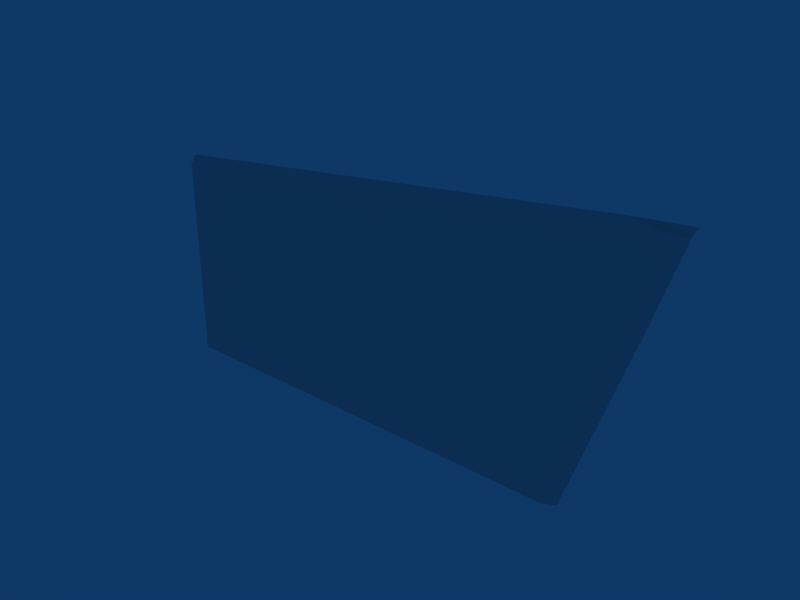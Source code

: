 # Source: wallDecor_backwallLarge01.blend  (saved by Blender 2.49.2; exported with 4.5.12 LTS)
import bpy
from mathutils import Matrix  # noqa: F401  (used for matrix-valued properties, if any)

bpy.ops.wm.read_factory_settings(use_empty=True)
scene = bpy.context.scene
scene.name = 'Scene'

# ---- collections
col_collection_1 = bpy.data.collections.new('Collection 1'); scene.collection.children.link(col_collection_1)

# ---- materials (node trees are filled in below, after node groups)
mat_material = bpy.data.materials.new('Material')
mat_material.alpha_threshold = 0.0
mat_material.roughness = 0.5
mat_material.line_color = (0.0, 0.0, 0.0, 1.0)

# ---- material node trees

# ---- world
world_world = bpy.data.worlds.new('World'); scene.world = world_world
world_world.color = (0.05656, 0.2208, 0.4)
world_world.use_sun_shadow = False
world_world.sun_shadow_jitter_overblur = 0.0
world_world.cycles.sampling_method = 'MANUAL'
world_world.cycles.sample_map_resolution = 256

# ---- meshes
me_backwall_large = bpy.data.meshes.new('BackWall_Large')
me_backwall_large.from_pydata([(-19.15, 1.193, 7.388), (-19.15, 1.193, -0.6158), (-15.15, 1.193, 7.388), (-15.15, 1.193, -0.6158), (-11.15, 1.193, 7.388), (-11.15, 1.193, -0.6158), (-7.154, 1.193, 7.388), (-7.154, 1.193, -0.6158), (-3.155, 1.193, 7.388), (-3.155, 1.193, -0.6158), (0.8444, 1.193, 7.388), (0.8444, 1.193, -0.6158), (4.844, 1.193, 7.388), (4.844, 1.193, -0.6158), (8.843, 1.193, 7.388), (8.843, 1.193, -0.6158), (12.84, 1.193, 7.388), (12.84, 1.193, -0.6158), (16.84, 1.193, 7.388), (16.84, 1.193, -0.6158), (-19.15, 1.193, 15.41), (-15.15, 1.193, 15.41), (-11.15, 1.193, 15.41), (-7.154, 1.193, 15.41), (-3.155, 1.193, 15.41), (0.8444, 1.193, 15.41), (4.844, 1.193, 15.41), (8.843, 1.193, 15.41), (12.84, 1.193, 15.41), (16.84, 1.193, 15.41), (20.84, 1.193, 15.41), (20.84, 1.708, 22.9), (22.17, 1.193, 15.41), (20.84, 1.193, 11.41), (19.5, 1.193, 7.388), (17.86, 1.708, -0.6158), (25.85, 1.708, 23.43), (23.19, 1.708, 15.41), (20.52, 1.708, 7.388), (12.84, 1.708, 21.84), (4.844, 1.708, 20.79), (-3.155, 1.708, 19.73), (-11.15, 1.708, 18.68), (-19.15, 1.708, 17.62), (25.48, 1.708, 22.66), (24.42, 1.193, 22.53), (20.84, 1.193, 22.06), (16.84, 1.193, 21.55), (12.84, 1.193, 21.03), (8.843, 1.193, 20.52), (4.844, 1.193, 20.0), (0.8444, 1.193, 19.49), (-3.155, 1.193, 18.97), (-7.154, 1.193, 18.45), (-11.15, 1.193, 17.94), (-15.15, 1.193, 17.42), (-19.15, 1.193, 16.91)], [], [(2, 0, 1, 3), (4, 2, 3, 5), (6, 4, 5, 7), (8, 6, 7, 9), (10, 8, 9, 11), (12, 10, 11, 13), (14, 12, 13, 15), (16, 14, 15, 17), (18, 16, 17, 19), (0, 2, 21, 20), (22, 21, 2, 4), (23, 22, 4, 6), (24, 23, 6, 8), (25, 24, 8, 10), (26, 25, 10, 12), (27, 26, 12, 14), (28, 27, 14, 16), (29, 28, 16, 18), (56, 20, 21, 55), (55, 21, 22, 54), (54, 22, 23, 53), (53, 23, 24, 52), (52, 24, 25, 51), (51, 25, 26, 50), (50, 26, 27, 49), (49, 27, 28, 48), (48, 28, 29, 47), (47, 29, 30, 46), (46, 30, 32, 45), (32, 30, 33), (30, 29, 18, 33), (33, 18, 34), (34, 18, 19), (45, 32, 37, 44), (32, 33, 38, 37), (33, 34, 38), (34, 19, 35, 38), (44, 36, 31, 45), (45, 31, 46), (46, 31, 47), (47, 31, 39, 48), (48, 39, 40, 49), (49, 40, 50), (50, 40, 41, 51), (51, 41, 52), (52, 41, 42, 53), (53, 42, 54), (54, 42, 55), (55, 42, 43, 56)])
_uv = me_backwall_large.uv_layers.new(name='UVTex')
_uv.uv.foreach_set('vector', [0.1259, 0.374, 0.000103, 0.374, 0.000103, 0.1254, 0.1259, 0.1254, 0.1259, 0.374, 0.000103, 0.374, 0.000103, 0.1254, 0.1259, 0.1254, 0.1259, 0.374, 0.000103, 0.374, 0.000103, 0.1254, 0.1259, 0.1254, 0.1259, 0.374, 0.000103, 0.374, 0.000103, 0.1254, 0.1259, 0.1254, 0.1259, 0.374, 0.000103, 0.374, 0.000103, 0.1254, 0.1259, 0.1254, 0.1259, 0.374, 0.000103, 0.374, 0.000103, 0.1254, 0.1259, 0.1254, 0.1259, 0.374, 0.000103, 0.374, 0.000103, 0.1254, 0.1259, 0.1254, 0.1259, 0.374, 0.000103, 0.374, 0.000103, 0.1254, 0.1259, 0.1254, 0.1259, 0.374, 0.000103, 0.374, 0.000103, 0.1254, 0.1259, 0.1254, 0.000103, 0.1254, 0.1259, 0.1254, 0.1259, 0.374, 0.000103, 0.374, 0.1259, 0.374, 0.000103, 0.374, 0.000103, 0.1254, 0.1259, 0.1254, 0.1259, 0.374, 0.000103, 0.374, 0.000103, 0.1254, 0.1259, 0.1254, 0.1259, 0.374, 0.000103, 0.374, 0.000103, 0.1254, 0.1259, 0.1254, 0.1259, 0.374, 0.000103, 0.374, 0.000103, 0.1254, 0.1259, 0.1254, 0.1259, 0.374, 0.000103, 0.374, 0.000103, 0.1254, 0.1259, 0.1254, 0.1259, 0.374, 0.000103, 0.374, 0.000103, 0.1254, 0.1259, 0.1254, 0.1259, 0.374, 0.000103, 0.374, 0.000103, 0.1254, 0.1259, 0.1254, 0.1259, 0.374, 0.000103, 0.374, 0.000103, 0.1254, 0.1259, 0.1254, 0.000123, 0.1718, 0.000103, 0.1254, 0.1259, 0.1254, 0.1259, 0.1878, 0.000123, 0.1878, 0.000103, 0.1254, 0.1259, 0.1254, 0.1259, 0.2038, 0.000123, 0.2038, 0.000103, 0.1254, 0.1259, 0.1254, 0.1259, 0.2198, 0.000123, 0.2198, 0.000103, 0.1254, 0.1259, 0.1254, 0.1259, 0.2358, 0.000123, 0.2358, 0.000103, 0.1254, 0.1259, 0.1254, 0.1259, 0.2518, 0.000123, 0.2518, 0.000103, 0.1254, 0.1259, 0.1254, 0.1259, 0.2678, 0.000123, 0.2678, 0.000103, 0.1254, 0.1259, 0.1254, 0.1259, 0.2838, 0.000123, 0.2838, 0.000103, 0.1254, 0.1259, 0.1254, 0.1259, 0.2998, 0.000123, 0.2998, 0.000103, 0.1254, 0.1259, 0.1254, 0.1259, 0.3158, 0.000123, 0.3158, 0.000103, 0.1254, 0.1259, 0.1254, 0.1259, 0.3318, 0.000123, 0.3318, 0.000103, 0.1254, 0.04199, 0.1254, 0.1135, 0.343, 0.04199, 0.374, 0.000103, 0.374, 0.000103, 0.2499, 0.1259, 0.374, 0.000103, 0.374, 0.000103, 0.1254, 0.1259, 0.2499, 0.1259, 0.2499, 0.000103, 0.1254, 0.08383, 0.1254, 0.08383, 0.374, 0.000103, 0.374, 0.000103, 0.1254, 0.2496, 0.4063, 0.001773, 0.4065, 0.001843, 0.3762, 0.2497, 0.3761, 0.2497, 0.4065, 0.1249, 0.4065, 0.001731, 0.3762, 0.2497, 0.376, 0.1249, 0.4065, 0.001662, 0.4065, 0.001731, 0.3762, 0.2497, 0.4065, 0.001671, 0.4064, 0.00174, 0.3762, 0.2497, 0.3761, 0.2197, 0.3763, 0.2497, 0.4058, 0.000975, 0.4061, 0.1687, 0.3764, 0.1687, 0.3764, 0.000975, 0.4061, 0.00094, 0.3762, 0.2496, 0.3763, 0.2496, 0.4061, 0.1256, 0.3763, 0.1256, 0.3763, 0.2496, 0.4061, 0.000867, 0.4061, 0.000892, 0.3761, 0.2496, 0.3763, 0.2496, 0.4061, 0.000865, 0.4061, 0.1257, 0.3763, 0.1257, 0.3763, 0.000865, 0.4061, 0.000889, 0.3761, 0.2496, 0.3763, 0.2496, 0.4061, 0.000869, 0.4061, 0.1255, 0.3763, 0.1255, 0.3763, 0.000869, 0.4061, 0.000861, 0.3761, 0.2496, 0.3763, 0.2496, 0.4061, 0.00086, 0.4061, 0.126, 0.3763, 0.126, 0.3763, 0.00086, 0.4061, 0.000901, 0.3761, 0.2496, 0.3763, 0.2496, 0.4061, 0.1258, 0.3763, 0.1258, 0.3763, 0.2496, 0.4061, 0.000863, 0.4061, 0.000887, 0.3761])
me_backwall_large.materials.append(mat_material)
me_backwall_large.materials.append(None)
me_backwall_large.use_remesh_preserve_volume = False
me_backwall_large.use_remesh_preserve_attributes = False
me_backwall_large.use_mirror_vertex_groups = False
me_backwall_large.update()

# ---- objects
ob_backwall_large = bpy.data.objects.new('BackWall_Large', me_backwall_large)

# ---- transforms, parenting, visibility, modifiers, constraints
ob_backwall_large.location = (0.0, 0.0, 0.0)
ob_backwall_large.lock_rotations_4d = False
ob_backwall_large.empty_display_type = 'ARROWS'
ob_backwall_large.lineart.crease_threshold = 0.0

# ---- collection membership
col_collection_1.objects.link(ob_backwall_large)

# ---- scene / render settings (as saved in the file)
scene.frame_start = 1; scene.frame_end = 250; scene.frame_set(41)
scene.render.engine = 'BLENDER_EEVEE_NEXT'
scene.render.image_settings.file_format = 'JPEG'
scene.render.image_settings.color_mode = 'RGB'
scene.render.image_settings.compression = 90
scene.render.resolution_x = 800
scene.render.resolution_y = 600
scene.render.pixel_aspect_x = 100.0
scene.render.pixel_aspect_y = 100.0
scene.render.fps = 25
scene.render.dither_intensity = 0.0
scene.render.use_compositing = False
scene.render.use_sequencer = False
scene.render.bake_margin = 2
scene.render.bake_bias = 0.0
scene.render.use_stamp_time = False
scene.render.use_stamp_date = False
scene.render.use_stamp_frame = False
scene.render.use_stamp_camera = False
scene.render.use_stamp_scene = False
scene.render.use_stamp_filename = False
scene.render.use_stamp_render_time = False
scene.render.stamp_font_size = 0
scene.cycles.use_denoising = False
scene.cycles.samples = 10
scene.cycles.sampling_pattern = 'TABULATED_SOBOL'
scene.cycles.light_sampling_threshold = 0.0
scene.cycles.use_adaptive_sampling = False
scene.cycles.use_light_tree = False
scene.cycles.blur_glossy = 0.0
scene.cycles.volume_bounces = 1
scene.cycles.pixel_filter_type = 'GAUSSIAN'
scene.cycles.sample_clamp_indirect = 0.0
scene.view_settings.view_transform = 'Raw'
bpy.context.view_layer.update()

# ---- added for rendering (the .blend has no active camera): camera
cam_auto = bpy.data.cameras.new('AutoCamera')
cam_auto.lens = 50.0
cam_auto.sensor_width = 36.0
cam_auto.clip_end = 1000.0
ob_auto_camera = bpy.data.objects.new('AutoCamera', cam_auto)
scene.collection.objects.link(ob_auto_camera)
ob_auto_camera.location = (50.5649, -55.2062, 49.1767)
ob_auto_camera.rotation_euler = (1.09748, -7.21219e-08, 0.694738)
scene.camera = ob_auto_camera
bpy.context.view_layer.update()
